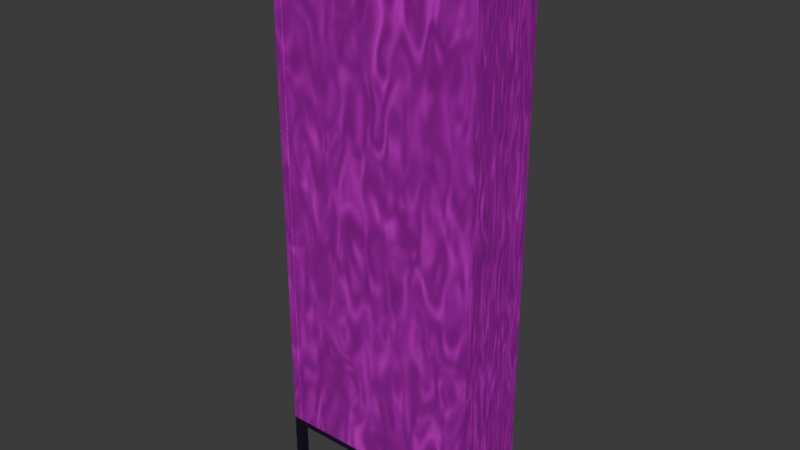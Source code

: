 # Source: Office_Bookshelf.blend  (saved by Blender 5.2.44; exported with 4.5.12 LTS)
import bpy
from mathutils import Matrix  # noqa: F401  (used for matrix-valued properties, if any)

bpy.ops.wm.read_factory_settings(use_empty=True)
scene = bpy.context.scene
scene.name = 'Scene'

# ---- collections
col_bookshelf = bpy.data.collections.new('Bookshelf'); scene.collection.children.link(col_bookshelf)

# ---- images (referenced by path relative to the original .blend; pixels are not part of the script)
import os
ASSET_DIR = os.environ.get("B2B_ASSET_DIR", "")  # directory of the original .blend (textures are referenced by path, not embedded)
HERE = os.path.dirname(os.path.abspath(__file__))  # packed textures are extracted next to this script under _unpacked/

def load_image(name, relpath, width, height, colorspace="sRGB"):
    """Load a texture the original file referenced (path relative to the .blend, or extracted next to this script)."""
    p = next((c for c in (os.path.join(HERE, relpath), os.path.join(ASSET_DIR, relpath)) if relpath and os.path.exists(c)), "")
    if p:
        img = bpy.data.images.load(p, check_existing=True)
        img.name = name
    else:  # same state as the original file: an image datablock whose file is absent (Cycles renders it pink)
        img = bpy.data.images.new(name, width, height)
        img.source = "FILE"
        img.filepath = "//" + (relpath or name)
    img.colorspace_settings.name = colorspace
    return img
img_wood_texture = load_image('Wood_texture', 'Dark_Wood_texture.png', 1024, 1024, 'sRGB')

# ---- materials (node trees are filled in below, after node groups)
mat_wooden = bpy.data.materials.new('Wooden')
mat_stand = bpy.data.materials.new('Stand')
mat_wooden_001 = bpy.data.materials.new('Wooden.001')

# ---- material node trees
mat_wooden.use_nodes = True; mat_wooden.node_tree.nodes.clear()
_N = mat_wooden.node_tree.nodes; _L = mat_wooden.node_tree.links
n0 = _N.new('ShaderNodeBsdfPrincipled'); n0.name = 'Principled BSDF'; n0.location = (-62, 154)
n0.inputs[1].default_value = 0.8
n0.inputs[10].default_value = 0.005
n1 = _N.new('ShaderNodeOutputMaterial'); n1.name = 'Material Output'; n1.location = (276, 161)
n2 = _N.new('ShaderNodeMix'); n2.name = 'Mix'; n2.location = (-736, 388)
n2.data_type = 'RGBA'
n2.blend_type = 'COLOR'
n2.inputs[0].default_value = 1.0
n2.inputs[6].default_value = (0.3566, 0.1099, 0.02191, 1.0)
n2.inputs[7].default_value = (0.1138, 0.02971, 0.01231, 1.0)
n3 = _N.new('ShaderNodeTexNoise'); n3.name = 'Noise Texture'; n3.location = (-377, 78)
n3.width = 160
n3.inputs[2].default_value = 10.0
n3.inputs[3].default_value = 1.0
n3.inputs[5].default_value = 100.0
n3.inputs[8].default_value = 2.0
n4 = _N.new('ShaderNodeValToRGB'); n4.name = 'Colour Ramp'; n4.location = (-484, 357)
while len(n4.color_ramp.elements) > 1: n4.color_ramp.elements.remove(n4.color_ramp.elements[-1])
n4.color_ramp.elements[0].position = 0.03438; n4.color_ramp.elements[0].color = (0.06928, 0.0158, 0.0, 1.0)
_e = n4.color_ramp.elements.new(1.0); _e.color = (1.0, 0.2841, 0.0672, 1.0)
n5 = _N.new('ShaderNodeTexImage'); n5.name = 'Image Texture'; n5.location = (-117, 470)
n5.image = img_wood_texture
_L.new(n0.outputs[0], n1.inputs[0])
_L.new(n3.outputs[0], n0.inputs[2])
_L.new(n2.outputs[2], n4.inputs[0])
_L.new(n5.outputs[0], n0.inputs[0])
n1.is_active_output = True
mat_stand.use_nodes = True; mat_stand.node_tree.nodes.clear()
_N = mat_stand.node_tree.nodes; _L = mat_stand.node_tree.links
n0 = _N.new('ShaderNodeBsdfPrincipled'); n0.name = 'Principled BSDF'; n0.location = (-200, 100)
n0.inputs[0].default_value = (0.007706, 0.003047, 0.01752, 1.0)
n0.inputs[10].default_value = 0.005
n1 = _N.new('ShaderNodeOutputMaterial'); n1.name = 'Material Output'; n1.location = (200, 100)
_L.new(n0.outputs[0], n1.inputs[0])
n1.is_active_output = True
mat_wooden_001.use_nodes = True; mat_wooden_001.node_tree.nodes.clear()
_N = mat_wooden_001.node_tree.nodes; _L = mat_wooden_001.node_tree.links
n0 = _N.new('ShaderNodeBsdfPrincipled'); n0.name = 'Principled BSDF'; n0.location = (-62, 154)
n0.inputs[1].default_value = 0.8
n0.inputs[10].default_value = 0.005
n1 = _N.new('ShaderNodeOutputMaterial'); n1.name = 'Material Output'; n1.location = (276, 161)
n2 = _N.new('ShaderNodeMix'); n2.name = 'Mix'; n2.location = (-736, 388)
n2.data_type = 'RGBA'
n2.blend_type = 'COLOR'
n2.inputs[0].default_value = 1.0
n2.inputs[6].default_value = (0.3566, 0.1099, 0.02191, 1.0)
n2.inputs[7].default_value = (0.1138, 0.02971, 0.01231, 1.0)
n3 = _N.new('ShaderNodeTexNoise'); n3.name = 'Noise Texture'; n3.location = (-377, 78)
n3.width = 160
n3.inputs[2].default_value = 10.0
n3.inputs[3].default_value = 1.0
n3.inputs[5].default_value = 100.0
n3.inputs[8].default_value = 2.0
n4 = _N.new('ShaderNodeValToRGB'); n4.name = 'Colour Ramp'; n4.location = (-484, 357)
while len(n4.color_ramp.elements) > 1: n4.color_ramp.elements.remove(n4.color_ramp.elements[-1])
n4.color_ramp.elements[0].position = 0.03438; n4.color_ramp.elements[0].color = (0.06928, 0.0158, 0.0, 1.0)
_e = n4.color_ramp.elements.new(1.0); _e.color = (1.0, 0.2841, 0.0672, 1.0)
_L.new(n0.outputs[0], n1.inputs[0])
_L.new(n4.outputs[0], n0.inputs[0])
_L.new(n3.outputs[0], n0.inputs[2])
_L.new(n2.outputs[2], n4.inputs[0])
n1.is_active_output = True

# ---- world
world_world = bpy.data.worlds.new('World'); scene.world = world_world
world_world.use_nodes = True; world_world.node_tree.nodes.clear()
_N = world_world.node_tree.nodes; _L = world_world.node_tree.links
n0 = _N.new('ShaderNodeOutputWorld'); n0.name = 'World Output'; n0.location = (200, 100)
n1 = _N.new('ShaderNodeBackground'); n1.name = 'Background'; n1.location = (-200, 100)
n1.inputs[0].default_value = (0.05088, 0.05088, 0.05088, 1.0)
_L.new(n1.outputs[0], n0.inputs[0])
n0.is_active_output = True
world_world.color = (0.05088, 0.05088, 0.05088)
world_world.sun_shadow_jitter_overblur = 0.0

# ---- meshes
me_cube_005 = bpy.data.meshes.new('Cube.005')
me_cube_005.from_pydata([(-0.35, -0.1394, 0.16), (-0.35, -0.1394, 2.03), (-0.35, -0.1094, 0.16), (-0.35, -0.1094, 2.03), (0.35, -0.1394, 0.16), (0.35, -0.1394, 2.03), (0.35, -0.1094, 0.16), (0.35, -0.1094, 2.03), (-0.3798, -0.14, 0.16), (-0.3798, -0.14, 2.03), (-0.3798, 0.14, 0.16), (-0.3798, 0.14, 2.03), (-0.3498, -0.14, 0.16), (-0.3498, -0.14, 2.03), (-0.3498, 0.14, 0.16), (-0.3498, 0.14, 2.03), (0.3499, -0.14, 0.16), (0.3499, -0.14, 2.03), (0.3499, 0.14, 0.16), (0.3499, 0.14, 2.03), (0.3799, -0.14, 0.16), (0.3799, -0.14, 2.03), (0.3799, 0.14, 0.16), (0.3799, 0.14, 2.03), (-0.38, -0.14, 0.14), (-0.38, -0.14, 0.16), (-0.38, 0.14, 0.14), (-0.38, 0.14, 0.16), (0.38, -0.14, 0.14), (0.38, -0.14, 0.16), (0.38, 0.14, 0.14), (0.38, 0.14, 0.16), (0.3301, -0.08205, 0.14), (0.3301, 0.1099, 0.14), (-0.3301, -0.08205, 0.14), (-0.3301, 0.1099, 0.14), (-0.3301, -0.08205, 0.16), (-0.3301, 0.1099, 0.16), (0.3301, -0.08205, 0.16), (0.3301, 0.1099, 0.16), (-0.3535, -0.1111, 0.16), (-0.3535, -0.1111, 0.19), (-0.3535, 0.1389, 0.16), (-0.3535, 0.1389, 0.19), (0.3535, -0.1111, 0.16), (0.3535, -0.1111, 0.19), (0.3535, 0.1389, 0.16), (0.3535, 0.1389, 0.19), (-0.3535, -0.1111, 0.4666), (-0.3535, -0.1111, 0.4966), (-0.3535, 0.1389, 0.4666), (-0.3535, 0.1389, 0.4966), (0.3535, -0.1111, 0.4666), (0.3535, -0.1111, 0.4966), (0.3535, 0.1389, 0.4666), (0.3535, 0.1389, 0.4966), (-0.3535, -0.1111, 0.7732), (-0.3535, -0.1111, 0.8032), (-0.3535, 0.1389, 0.7732), (-0.3535, 0.1389, 0.8032), (0.3535, -0.1111, 0.7732), (0.3535, -0.1111, 0.8032), (0.3535, 0.1389, 0.7732), (0.3535, 0.1389, 0.8032), (-0.3535, -0.1111, 1.08), (-0.3535, -0.1111, 1.11), (-0.3535, 0.1389, 1.08), (-0.3535, 0.1389, 1.11), (0.3535, -0.1111, 1.08), (0.3535, -0.1111, 1.11), (0.3535, 0.1389, 1.08), (0.3535, 0.1389, 1.11), (-0.3535, -0.1111, 1.386), (-0.3535, -0.1111, 1.416), (-0.3535, 0.1389, 1.386), (-0.3535, 0.1389, 1.416), (0.3535, -0.1111, 1.386), (0.3535, -0.1111, 1.416), (0.3535, 0.1389, 1.386), (0.3535, 0.1389, 1.416), (-0.3535, -0.1111, 1.693), (-0.3535, -0.1111, 1.723), (-0.3535, 0.1389, 1.693), (-0.3535, 0.1389, 1.723), (0.3535, -0.1111, 1.693), (0.3535, -0.1111, 1.723), (0.3535, 0.1389, 1.693), (0.3535, 0.1389, 1.723), (-0.3535, -0.1111, 2.0), (-0.3535, -0.1111, 2.03), (-0.3535, 0.1389, 2.0), (-0.3535, 0.1389, 2.03), (0.3535, -0.1111, 2.0), (0.3535, -0.1111, 2.03), (0.3535, 0.1389, 2.0), (0.3535, 0.1389, 2.03), (-0.3798, 0.1098, 0.0), (-0.3798, 0.1098, 0.14), (-0.3798, 0.1398, 0.0), (-0.3798, 0.1398, 0.14), (-0.3498, 0.1098, 0.0), (-0.3498, 0.1098, 0.14), (-0.3498, 0.1398, 0.0), (-0.3498, 0.1398, 0.14), (0.3499, 0.1098, 0.0), (0.3499, 0.1098, 0.14), (0.3499, 0.1398, 0.0), (0.3499, 0.1398, 0.14), (0.3799, 0.1098, 0.0), (0.3799, 0.1098, 0.14), (0.3799, 0.1398, 0.0), (0.3799, 0.1398, 0.14), (-0.3798, -0.1401, 0.0), (-0.3798, -0.1401, 0.14), (-0.3798, -0.1101, 0.0), (-0.3798, -0.1101, 0.14), (-0.3498, -0.1401, 0.0), (-0.3498, -0.1401, 0.14), (-0.3498, -0.1101, 0.0), (-0.3498, -0.1101, 0.14), (0.3499, -0.1401, 0.0), (0.3499, -0.1401, 0.14), (0.3499, -0.1101, 0.0), (0.3499, -0.1101, 0.14), (0.3799, -0.1401, 0.0), (0.3799, -0.1401, 0.14), (0.3799, -0.1101, 0.0), (0.3799, -0.1101, 0.14)], [], [(0, 1, 3, 2), (2, 3, 7, 6), (6, 7, 5, 4), (4, 5, 1, 0), (2, 6, 4, 0), (7, 3, 1, 5), (8, 9, 11, 10), (10, 11, 15, 14), (14, 15, 13, 12), (12, 13, 9, 8), (10, 14, 12, 8), (15, 11, 9, 13), (16, 17, 19, 18), (18, 19, 23, 22), (22, 23, 21, 20), (20, 21, 17, 16), (18, 22, 20, 16), (23, 19, 17, 21), (24, 25, 27, 26), (26, 27, 31, 30), (30, 31, 29, 28), (28, 29, 25, 24), (30, 28, 24, 26, 35, 34, 32, 33), (35, 26, 30, 33), (27, 25, 29, 31, 39, 38, 36, 37), (39, 31, 27, 37), (36, 34, 35, 37), (37, 35, 33, 39), (33, 32, 38, 39), (32, 34, 36, 38), (40, 41, 43, 42), (42, 43, 47, 46), (46, 47, 45, 44), (44, 45, 41, 40), (42, 46, 44, 40), (47, 43, 41, 45), (48, 49, 51, 50), (50, 51, 55, 54), (54, 55, 53, 52), (52, 53, 49, 48), (50, 54, 52, 48), (55, 51, 49, 53), (56, 57, 59, 58), (58, 59, 63, 62), (62, 63, 61, 60), (60, 61, 57, 56), (58, 62, 60, 56), (63, 59, 57, 61), (64, 65, 67, 66), (66, 67, 71, 70), (70, 71, 69, 68), (68, 69, 65, 64), (66, 70, 68, 64), (71, 67, 65, 69), (72, 73, 75, 74), (74, 75, 79, 78), (78, 79, 77, 76), (76, 77, 73, 72), (74, 78, 76, 72), (79, 75, 73, 77), (80, 81, 83, 82), (82, 83, 87, 86), (86, 87, 85, 84), (84, 85, 81, 80), (82, 86, 84, 80), (87, 83, 81, 85), (88, 89, 91, 90), (90, 91, 95, 94), (94, 95, 93, 92), (92, 93, 89, 88), (90, 94, 92, 88), (95, 91, 89, 93), (96, 97, 99, 98), (98, 99, 103, 102), (102, 103, 101, 100), (100, 101, 97, 96), (98, 102, 100, 96), (103, 99, 97, 101), (104, 105, 107, 106), (106, 107, 111, 110), (110, 111, 109, 108), (108, 109, 105, 104), (106, 110, 108, 104), (111, 107, 105, 109), (112, 113, 115, 114), (114, 115, 119, 118), (118, 119, 117, 116), (116, 117, 113, 112), (114, 118, 116, 112), (119, 115, 113, 117), (120, 121, 123, 122), (122, 123, 127, 126), (126, 127, 125, 124), (124, 125, 121, 120), (122, 126, 124, 120), (127, 123, 121, 125)])
me_cube_005.polygons.foreach_set('material_index', [0, 0, 0, 0, 0, 0, 0, 0, 0, 0, 0, 0, 0, 0, 0, 0, 0, 0, 1, 1, 1, 1, 1, 1, 1, 1, 1, 1, 1, 1, 0, 0, 0, 0, 0, 0, 0, 0, 0, 0, 0, 0, 0, 0, 0, 0, 0, 0, 0, 0, 0, 0, 0, 0, 0, 0, 0, 0, 0, 0, 0, 0, 0, 0, 0, 0, 0, 0, 0, 0, 0, 0, 1, 1, 1, 1, 1, 1, 1, 1, 1, 1, 1, 1, 1, 1, 1, 1, 1, 1, 1, 1, 1, 1, 1, 1])
_uv = me_cube_005.uv_layers.new(name='UVMap')
_uv.uv.foreach_set('vector', [0.375, 0.0, 0.625, 0.0, 0.625, 0.25, 0.375, 0.25, 0.375, 0.25, 0.625, 0.25, 0.625, 0.5, 0.375, 0.5, 0.375, 0.5, 0.625, 0.5, 0.625, 0.75, 0.375, 0.75, 0.375, 0.75, 0.625, 0.75, 0.625, 1.0, 0.375, 1.0, 0.125, 0.5, 0.375, 0.5, 0.375, 0.75, 0.125, 0.75, 0.625, 0.5, 0.875, 0.5, 0.875, 0.75, 0.625, 0.75, 0.375, 0.0, 0.625, 0.0, 0.625, 0.25, 0.375, 0.25, 0.375, 0.25, 0.625, 0.25, 0.625, 0.5, 0.375, 0.5, 0.375, 0.5, 0.625, 0.5, 0.625, 0.75, 0.375, 0.75, 0.375, 0.75, 0.625, 0.75, 0.625, 1.0, 0.375, 1.0, 0.125, 0.5, 0.375, 0.5, 0.375, 0.75, 0.125, 0.75, 0.625, 0.5, 0.875, 0.5, 0.875, 0.75, 0.625, 0.75, 0.375, 0.0, 0.625, 0.0, 0.625, 0.25, 0.375, 0.25, 0.375, 0.25, 0.625, 0.25, 0.625, 0.5, 0.375, 0.5, 0.375, 0.5, 0.625, 0.5, 0.625, 0.75, 0.375, 0.75, 0.375, 0.75, 0.625, 0.75, 0.625, 1.0, 0.375, 1.0, 0.125, 0.5, 0.375, 0.5, 0.375, 0.75, 0.125, 0.75, 0.625, 0.5, 0.875, 0.5, 0.875, 0.75, 0.625, 0.75, 0.375, 0.0, 0.625, 0.0, 0.625, 0.25, 0.375, 0.25, 0.375, 0.25, 0.625, 0.25, 0.625, 0.5, 0.375, 0.5, 0.375, 0.5, 0.625, 0.5, 0.625, 0.75, 0.375, 0.75, 0.375, 0.75, 0.625, 0.75, 0.625, 1.0, 0.375, 1.0, 0.375, 0.5, 0.375, 0.75, 0.125, 0.75, 0.125, 0.5, 0.1414, 0.5268, 0.1414, 0.6983, 0.3586, 0.6983, 0.3586, 0.5268, 0.1414, 0.5268, 0.125, 0.5, 0.375, 0.5, 0.3586, 0.5268, 0.875, 0.5, 0.875, 0.75, 0.625, 0.75, 0.625, 0.5, 0.6414, 0.5268, 0.6414, 0.6983, 0.8586, 0.6983, 0.8586, 0.5268, 0.6414, 0.5268, 0.625, 0.5, 0.875, 0.5, 0.8586, 0.5268, 0.4593, 0.0, 0.5179, 0.0, 0.5179, 0.25, 0.4593, 0.25, 0.4593, 0.25, 0.5179, 0.25, 0.5179, 0.5, 0.4593, 0.5, 0.5179, 0.5, 0.5179, 0.75, 0.4593, 0.75, 0.4593, 0.5, 0.5179, 0.75, 0.5179, 1.0, 0.4593, 1.0, 0.4593, 0.75, 0.375, 0.0, 0.625, 0.0, 0.625, 0.25, 0.375, 0.25, 0.375, 0.25, 0.625, 0.25, 0.625, 0.5, 0.375, 0.5, 0.375, 0.5, 0.625, 0.5, 0.625, 0.75, 0.375, 0.75, 0.375, 0.75, 0.625, 0.75, 0.625, 1.0, 0.375, 1.0, 0.125, 0.5, 0.375, 0.5, 0.375, 0.75, 0.125, 0.75, 0.625, 0.5, 0.875, 0.5, 0.875, 0.75, 0.625, 0.75, 0.375, 0.0, 0.625, 0.0, 0.625, 0.25, 0.375, 0.25, 0.375, 0.25, 0.625, 0.25, 0.625, 0.5, 0.375, 0.5, 0.375, 0.5, 0.625, 0.5, 0.625, 0.75, 0.375, 0.75, 0.375, 0.75, 0.625, 0.75, 0.625, 1.0, 0.375, 1.0, 0.125, 0.5, 0.375, 0.5, 0.375, 0.75, 0.125, 0.75, 0.625, 0.5, 0.875, 0.5, 0.875, 0.75, 0.625, 0.75, 0.375, 0.0, 0.625, 0.0, 0.625, 0.25, 0.375, 0.25, 0.375, 0.25, 0.625, 0.25, 0.625, 0.5, 0.375, 0.5, 0.375, 0.5, 0.625, 0.5, 0.625, 0.75, 0.375, 0.75, 0.375, 0.75, 0.625, 0.75, 0.625, 1.0, 0.375, 1.0, 0.125, 0.5, 0.375, 0.5, 0.375, 0.75, 0.125, 0.75, 0.625, 0.5, 0.875, 0.5, 0.875, 0.75, 0.625, 0.75, 0.375, 0.0, 0.625, 0.0, 0.625, 0.25, 0.375, 0.25, 0.375, 0.25, 0.625, 0.25, 0.625, 0.5, 0.375, 0.5, 0.375, 0.5, 0.625, 0.5, 0.625, 0.75, 0.375, 0.75, 0.375, 0.75, 0.625, 0.75, 0.625, 1.0, 0.375, 1.0, 0.125, 0.5, 0.375, 0.5, 0.375, 0.75, 0.125, 0.75, 0.625, 0.5, 0.875, 0.5, 0.875, 0.75, 0.625, 0.75, 0.375, 0.0, 0.625, 0.0, 0.625, 0.25, 0.375, 0.25, 0.375, 0.25, 0.625, 0.25, 0.625, 0.5, 0.375, 0.5, 0.375, 0.5, 0.625, 0.5, 0.625, 0.75, 0.375, 0.75, 0.375, 0.75, 0.625, 0.75, 0.625, 1.0, 0.375, 1.0, 0.125, 0.5, 0.375, 0.5, 0.375, 0.75, 0.125, 0.75, 0.625, 0.5, 0.875, 0.5, 0.875, 0.75, 0.625, 0.75, 0.375, 0.0, 0.625, 0.0, 0.625, 0.25, 0.375, 0.25, 0.375, 0.25, 0.625, 0.25, 0.625, 0.5, 0.375, 0.5, 0.375, 0.5, 0.625, 0.5, 0.625, 0.75, 0.375, 0.75, 0.375, 0.75, 0.625, 0.75, 0.625, 1.0, 0.375, 1.0, 0.125, 0.5, 0.375, 0.5, 0.375, 0.75, 0.125, 0.75, 0.625, 0.5, 0.875, 0.5, 0.875, 0.75, 0.625, 0.75, 0.375, 0.0, 0.625, 0.0, 0.625, 0.25, 0.375, 0.25, 0.375, 0.25, 0.625, 0.25, 0.625, 0.5, 0.375, 0.5, 0.375, 0.5, 0.625, 0.5, 0.625, 0.75, 0.375, 0.75, 0.375, 0.75, 0.625, 0.75, 0.625, 1.0, 0.375, 1.0, 0.125, 0.5, 0.375, 0.5, 0.375, 0.75, 0.125, 0.75, 0.625, 0.5, 0.875, 0.5, 0.875, 0.75, 0.625, 0.75, 0.375, 0.0, 0.625, 0.0, 0.625, 0.25, 0.375, 0.25, 0.375, 0.25, 0.625, 0.25, 0.625, 0.5, 0.375, 0.5, 0.375, 0.5, 0.625, 0.5, 0.625, 0.75, 0.375, 0.75, 0.375, 0.75, 0.625, 0.75, 0.625, 1.0, 0.375, 1.0, 0.125, 0.5, 0.375, 0.5, 0.375, 0.75, 0.125, 0.75, 0.625, 0.5, 0.875, 0.5, 0.875, 0.75, 0.625, 0.75, 0.375, 0.0, 0.625, 0.0, 0.625, 0.25, 0.375, 0.25, 0.375, 0.25, 0.625, 0.25, 0.625, 0.5, 0.375, 0.5, 0.375, 0.5, 0.625, 0.5, 0.625, 0.75, 0.375, 0.75, 0.375, 0.75, 0.625, 0.75, 0.625, 1.0, 0.375, 1.0, 0.125, 0.5, 0.375, 0.5, 0.375, 0.75, 0.125, 0.75, 0.625, 0.5, 0.875, 0.5, 0.875, 0.75, 0.625, 0.75, 0.375, 0.0, 0.625, 0.0, 0.625, 0.25, 0.375, 0.25, 0.375, 0.25, 0.625, 0.25, 0.625, 0.5, 0.375, 0.5, 0.375, 0.5, 0.625, 0.5, 0.625, 0.75, 0.375, 0.75, 0.375, 0.75, 0.625, 0.75, 0.625, 1.0, 0.375, 1.0, 0.125, 0.5, 0.375, 0.5, 0.375, 0.75, 0.125, 0.75, 0.625, 0.5, 0.875, 0.5, 0.875, 0.75, 0.625, 0.75, 0.375, 0.0, 0.625, 0.0, 0.625, 0.25, 0.375, 0.25, 0.375, 0.25, 0.625, 0.25, 0.625, 0.5, 0.375, 0.5, 0.375, 0.5, 0.625, 0.5, 0.625, 0.75, 0.375, 0.75, 0.375, 0.75, 0.625, 0.75, 0.625, 1.0, 0.375, 1.0, 0.125, 0.5, 0.375, 0.5, 0.375, 0.75, 0.125, 0.75, 0.625, 0.5, 0.875, 0.5, 0.875, 0.75, 0.625, 0.75])
me_cube_005.materials.append(mat_wooden)
me_cube_005.materials.append(mat_stand)
me_cube_005.materials.append(mat_wooden_001)
me_cube_005.update()

# ---- objects
ob_back = bpy.data.objects.new('Back', me_cube_005)

# ---- transforms, parenting, visibility, modifiers, constraints
ob_back.location = (0.0, 0.0, 0.0)

# ---- collection membership
col_bookshelf.objects.link(ob_back)

# ---- scene / render settings (as saved in the file)
scene.frame_start = 1; scene.frame_end = 250; scene.frame_set(2)
scene.render.engine = 'CYCLES'
scene.render.bake_bias = 0.0
scene.render.bake_samples = 0
scene.render.compositor_device = 'GPU'
scene.cycles.bake_type = 'DIFFUSE'
scene.eevee.use_volume_custom_range = False
scene.eevee.fast_gi_thickness_near = 0.1
scene.eevee.fast_gi_thickness_far = 0.0
scene.eevee.ray_tracing_options.screen_trace_thickness = 0.1
bpy.context.view_layer.update()

# ---- added for rendering (the .blend has no active camera and no usable light): camera, sun
cam_auto = bpy.data.cameras.new('AutoCamera')
cam_auto.lens = 50.0
cam_auto.sensor_width = 36.0
cam_auto.clip_end = 1000.0
ob_auto_camera = bpy.data.objects.new('AutoCamera', cam_auto)
scene.collection.objects.link(ob_auto_camera)
ob_auto_camera.location = (2.02219, -2.42667, 2.63275)
ob_auto_camera.rotation_euler = (1.09748, -7.21219e-08, 0.694738)
scene.camera = ob_auto_camera
light_auto_sun = bpy.data.lights.new('AutoSun', 'SUN')
light_auto_sun.energy = 3.0
light_auto_sun.angle = 0.0523599
ob_auto_sun = bpy.data.objects.new('AutoSun', light_auto_sun)
scene.collection.objects.link(ob_auto_sun)
ob_auto_sun.rotation_euler = (0.872665, 0.174533, 0.523599)
bpy.context.view_layer.update()
